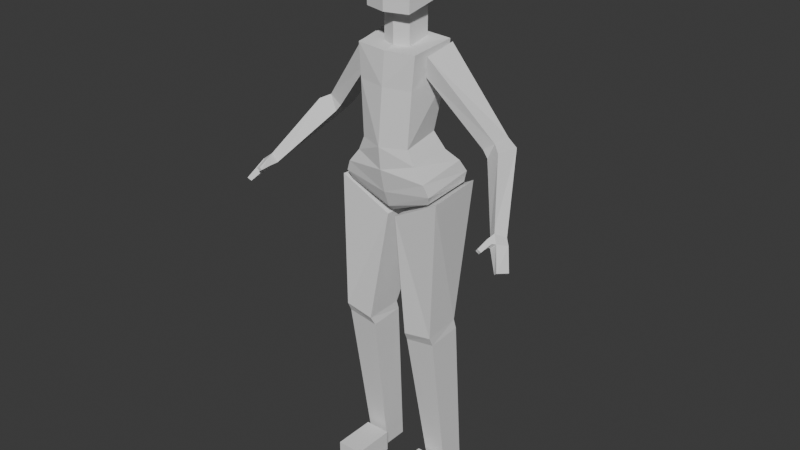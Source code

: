 # Source: hoshino_box_005.blend  (saved by Blender 4.5.90; exported with 4.5.12 LTS)
import bpy
from mathutils import Matrix  # noqa: F401  (used for matrix-valued properties, if any)

bpy.ops.wm.read_factory_settings(use_empty=True)
scene = bpy.context.scene
scene.name = 'Scene'

# ---- collections
col_collection = bpy.data.collections.new('Collection'); scene.collection.children.link(col_collection)
col_export = bpy.data.collections.new('Export'); scene.collection.children.link(col_export)

# ---- world
world_world = bpy.data.worlds.new('World'); scene.world = world_world
world_world.use_nodes = True; world_world.node_tree.nodes.clear()
_N = world_world.node_tree.nodes; _L = world_world.node_tree.links
n0 = _N.new('ShaderNodeOutputWorld'); n0.name = 'World Output'; n0.location = (200, 100)
n1 = _N.new('ShaderNodeBackground'); n1.name = 'Background'; n1.location = (-200, 100)
n1.inputs[0].default_value = (0.05088, 0.05088, 0.05088, 1.0)
_L.new(n1.outputs[0], n0.inputs[0])
n0.is_active_output = True
world_world.color = (0.05088, 0.05088, 0.05088)
world_world.sun_shadow_jitter_overblur = 0.0

# ---- meshes
me_cube = bpy.data.meshes.new('Cube')
me_cube.from_pydata([(0.07349, 0.002254, 0.0), (0.05323, -0.06814, 0.4362), (0.07349, 0.06932, 0.0), (0.05439, 0.02781, 0.4412), (0.1301, 0.002254, 0.0), (0.1359, -0.06856, 0.4499), (0.1301, 0.06932, 0.0), (0.1359, 0.0273, 0.4563), (0.361, -0.139, 0.8423), (0.01096, -0.06357, 0.769), (0.3768, -0.1143, 0.8336), (0.005171, 0.1085, 0.7747), (0.3449, -0.1379, 0.8263), (0.1441, -0.07514, 0.843), (0.3661, -0.1112, 0.8106), (0.1255, 0.09713, 0.8429), (0.0, -0.05833, 0.7828), (0.0, -0.11, 0.9635), (0.0, 0.06965, 0.786), (0.0, 0.02427, 0.9758), (0.1173, -0.07078, 0.8352), (0.06667, -0.08495, 0.9648), (0.1099, 0.07999, 0.8398), (0.05826, 0.02394, 0.9778), (0.09053, 0.03449, 1.135), (0.2191, 0.05255, 0.9806), (0.08595, -0.04162, 1.134), (0.2191, 0.0001256, 0.9806), (0.08287, -0.07938, 1.194), (0.08942, 0.03989, 1.207), (0.0, 0.03727, 1.213), (0.0, -0.08723, 1.191), (0.251, 0.0001256, 1.003), (0.09744, -0.05361, 1.188), (0.251, 0.05255, 1.003), (0.1005, 0.0335, 1.203), (0.0568, -0.08109, 0.4612), (0.05445, 0.02051, 0.4661), (0.1332, 0.02146, 0.4835), (0.1358, -0.08019, 0.4753), (0.4003, -0.1426, 0.7858), (0.3936, -0.1384, 0.7784), (0.3882, -0.1732, 0.7936), (0.3798, -0.1688, 0.7859), (0.2335, -0.002005, 0.9629), (0.2732, -0.01848, 0.9919), (0.2378, 0.03733, 0.9552), (0.2807, 0.04452, 0.9873), (0.3323, -0.1193, 0.8336), (0.3518, -0.09996, 0.8215), (0.3617, -0.09916, 0.8428), (0.3448, -0.1234, 0.8572), (0.05582, -0.136, 0.0), (0.05582, -0.136, 0.05964), (0.05582, -0.01912, 0.0), (0.05582, -0.01912, 0.05964), (0.1269, -0.136, 0.0), (0.1269, -0.136, 0.05964), (0.1269, -0.01912, 0.0), (0.1269, -0.01912, 0.05964), (0.0, -0.05603, 1.191), (0.0, -0.05593, 1.281), (0.0, 0.02307, 1.195), (0.0, 0.02244, 1.281), (0.0372, -0.04241, 1.194), (0.0372, -0.04241, 1.281), (0.0372, 0.02244, 1.194), (0.0372, 0.02244, 1.281), (0.0, -0.09081, 1.281), (0.0, -0.09081, 1.458), (0.06117, -0.0738, 1.281), (0.06669, -0.07327, 1.458), (0.07421, 0.03356, 1.309), (0.06918, 0.03288, 1.458), (0.0, 0.07332, 1.303), (0.0, 0.06153, 1.458), (0.3415, -0.1413, 0.8274), (0.3535, -0.1448, 0.8433), (0.3323, -0.1445, 0.8334), (0.3407, -0.1445, 0.8504), (0.3405, -0.1735, 0.8254), (0.348, -0.1763, 0.833), (0.3323, -0.1746, 0.8313), (0.3376, -0.1756, 0.8376), (0.0, -0.1041, 0.9034), (0.0, 0.06395, 0.9198), (0.08352, 0.03693, 0.933), (0.0852, -0.08258, 0.9261), (0.0, 0.104, 0.8616), (0.1025, 0.06976, 0.8984), (0.1137, -0.08553, 0.8893), (0.0, -0.09017, 0.8413), (0.0, 0.03545, 1.125), (0.0, -0.09615, 1.107), (0.07597, -0.0816, 1.108), (0.08649, 0.03153, 1.121), (0.0, 0.1131, 0.8058), (0.1103, 0.0894, 0.8656), (0.127, -0.08003, 0.859), (0.0, -0.0737, 0.7974), (0.07082, -0.007009, 0.05739), (0.07098, 0.06386, 0.05805), (0.1309, 0.06379, 0.06005), (0.1309, -0.007065, 0.0592), (0.07014, -0.009377, 0.07207), (0.07033, 0.06246, 0.07289), (0.1311, 0.06238, 0.0754), (0.1311, -0.009447, 0.07433), (0.3403, -0.1168, 0.8657), (0.326, -0.1119, 0.8417), (0.3446, -0.09131, 0.8299), (0.3566, -0.09011, 0.8519), (-0.07349, 0.002254, 0.0), (-0.05323, -0.06814, 0.4362), (-0.07349, 0.06932, 0.0), (-0.05439, 0.02781, 0.4412), (-0.1301, 0.002254, 0.0), (-0.1359, -0.06856, 0.4499), (-0.1301, 0.06932, 0.0), (-0.1359, 0.0273, 0.4563), (-0.361, -0.139, 0.8423), (-0.01096, -0.06357, 0.769), (-0.3768, -0.1143, 0.8336), (-0.005171, 0.1085, 0.7747), (-0.3449, -0.1379, 0.8263), (-0.1441, -0.07514, 0.843), (-0.3661, -0.1112, 0.8106), (-0.1255, 0.09713, 0.8429), (-0.1173, -0.07078, 0.8352), (-0.06667, -0.08495, 0.9648), (-0.1099, 0.07999, 0.8398), (-0.05826, 0.02394, 0.9778), (-0.09053, 0.03449, 1.135), (-0.2191, 0.05255, 0.9806), (-0.08595, -0.04162, 1.134), (-0.2191, 0.0001256, 0.9806), (-0.08287, -0.07938, 1.194), (-0.08942, 0.03989, 1.207), (-0.251, 0.0001256, 1.003), (-0.09744, -0.05361, 1.188), (-0.251, 0.05255, 1.003), (-0.1005, 0.0335, 1.203), (-0.0568, -0.08109, 0.4612), (-0.05445, 0.02051, 0.4661), (-0.1332, 0.02146, 0.4835), (-0.1358, -0.08019, 0.4753), (-0.4003, -0.1426, 0.7858), (-0.3936, -0.1384, 0.7784), (-0.3882, -0.1732, 0.7936), (-0.3798, -0.1688, 0.7859), (-0.2335, -0.002005, 0.9629), (-0.2732, -0.01848, 0.9919), (-0.2378, 0.03733, 0.9552), (-0.2807, 0.04452, 0.9873), (-0.3323, -0.1193, 0.8336), (-0.3518, -0.09996, 0.8215), (-0.3617, -0.09916, 0.8428), (-0.3448, -0.1234, 0.8572), (-0.05582, -0.136, 0.0), (-0.05582, -0.136, 0.05964), (-0.05582, -0.01912, 0.0), (-0.05582, -0.01912, 0.05964), (-0.1269, -0.136, 0.0), (-0.1269, -0.136, 0.05964), (-0.1269, -0.01912, 0.0), (-0.1269, -0.01912, 0.05964), (-0.0372, -0.04241, 1.194), (-0.0372, -0.04241, 1.281), (-0.0372, 0.02244, 1.194), (-0.0372, 0.02244, 1.281), (-0.06117, -0.0738, 1.281), (-0.06669, -0.07327, 1.458), (-0.07421, 0.03356, 1.309), (-0.06918, 0.03288, 1.458), (-0.3415, -0.1413, 0.8274), (-0.3535, -0.1448, 0.8433), (-0.3323, -0.1445, 0.8334), (-0.3407, -0.1445, 0.8504), (-0.3405, -0.1735, 0.8254), (-0.348, -0.1763, 0.833), (-0.3323, -0.1746, 0.8313), (-0.3376, -0.1756, 0.8376), (-0.08352, 0.03693, 0.933), (-0.0852, -0.08258, 0.9261), (-0.1025, 0.06976, 0.8984), (-0.1137, -0.08553, 0.8893), (-0.07597, -0.0816, 1.108), (-0.08649, 0.03153, 1.121), (-0.1103, 0.0894, 0.8656), (-0.127, -0.08003, 0.859), (-0.07082, -0.007009, 0.05739), (-0.07098, 0.06386, 0.05805), (-0.1309, 0.06379, 0.06005), (-0.1309, -0.007065, 0.0592), (-0.07014, -0.009377, 0.07207), (-0.07033, 0.06246, 0.07289), (-0.1311, 0.06238, 0.0754), (-0.1311, -0.009447, 0.07433), (-0.3403, -0.1168, 0.8657), (-0.326, -0.1119, 0.8417), (-0.3446, -0.09131, 0.8299), (-0.3566, -0.09011, 0.8519)], [], [(104, 1, 3, 105), (105, 3, 7, 106), (106, 7, 5, 107), (107, 5, 1, 104), (2, 6, 4, 0), (37, 38, 7, 3), (36, 9, 11, 37), (37, 11, 15, 38), (38, 15, 13, 39), (39, 13, 9, 36), (38, 39, 5, 7), (15, 11, 9, 13), (85, 19, 23, 86), (86, 23, 21, 87), (87, 21, 17, 84), (18, 22, 20, 16), (94, 95, 29, 28), (25, 24, 35, 34), (27, 26, 24, 25), (95, 92, 30, 29), (93, 94, 28, 31), (29, 30, 31, 28), (34, 35, 33, 32), (32, 33, 26, 27), (8, 51, 79, 77), (35, 24, 26, 33), (48, 49, 14, 12), (8, 12, 43, 42), (36, 37, 3, 1), (39, 36, 1, 5), (49, 50, 10, 14), (50, 51, 8, 10), (41, 40, 42, 43), (14, 10, 40, 41), (10, 8, 42, 40), (12, 14, 41, 43), (34, 32, 45, 47), (25, 34, 47, 46), (27, 25, 46, 44), (32, 27, 44, 45), (111, 108, 51, 50), (110, 111, 50, 49), (109, 110, 49, 48), (108, 109, 48, 51), (52, 53, 55, 54), (54, 55, 59, 58), (58, 59, 57, 56), (56, 57, 53, 52), (54, 58, 56, 52), (59, 55, 53, 57), (62, 63, 67, 66), (66, 67, 65, 64), (64, 65, 61, 60), (62, 66, 64, 60), (67, 63, 61, 65), (74, 75, 73, 72), (72, 73, 71, 70), (70, 71, 69, 68), (74, 72, 70, 68), (73, 75, 69, 71), (77, 79, 83, 81), (12, 8, 77, 76), (48, 12, 76, 78), (51, 48, 78, 79), (83, 82, 80, 81), (76, 77, 81, 80), (79, 78, 82, 83), (78, 76, 80, 82), (90, 87, 84, 91), (89, 86, 87, 90), (88, 85, 86, 89), (96, 88, 89, 97), (97, 89, 90, 98), (98, 90, 91, 99), (17, 21, 94, 93), (23, 19, 92, 95), (21, 23, 95, 94), (20, 98, 99, 16), (22, 97, 98, 20), (18, 96, 97, 22), (4, 103, 100, 0), (6, 102, 103, 4), (2, 101, 102, 6), (0, 100, 101, 2), (103, 107, 104, 100), (102, 106, 107, 103), (101, 105, 106, 102), (100, 104, 105, 101), (45, 44, 109, 108), (44, 46, 110, 109), (46, 47, 111, 110), (47, 45, 108, 111), (194, 195, 115, 113), (195, 196, 119, 115), (196, 197, 117, 119), (197, 194, 113, 117), (114, 112, 116, 118), (143, 115, 119, 144), (142, 143, 123, 121), (143, 144, 127, 123), (144, 145, 125, 127), (145, 142, 121, 125), (144, 119, 117, 145), (127, 125, 121, 123), (85, 182, 131, 19), (182, 183, 129, 131), (183, 84, 17, 129), (18, 16, 128, 130), (186, 136, 137, 187), (133, 140, 141, 132), (135, 133, 132, 134), (187, 137, 30, 92), (93, 31, 136, 186), (137, 136, 31, 30), (140, 138, 139, 141), (138, 135, 134, 139), (120, 175, 177, 157), (141, 139, 134, 132), (154, 124, 126, 155), (120, 148, 149, 124), (142, 113, 115, 143), (145, 117, 113, 142), (155, 126, 122, 156), (156, 122, 120, 157), (147, 149, 148, 146), (126, 147, 146, 122), (122, 146, 148, 120), (124, 149, 147, 126), (140, 153, 151, 138), (133, 152, 153, 140), (135, 150, 152, 133), (138, 151, 150, 135), (201, 156, 157, 198), (200, 155, 156, 201), (199, 154, 155, 200), (198, 157, 154, 199), (158, 160, 161, 159), (160, 164, 165, 161), (164, 162, 163, 165), (162, 158, 159, 163), (160, 158, 162, 164), (165, 163, 159, 161), (62, 168, 169, 63), (168, 166, 167, 169), (166, 60, 61, 167), (62, 60, 166, 168), (169, 167, 61, 63), (74, 172, 173, 75), (172, 170, 171, 173), (170, 68, 69, 171), (74, 68, 170, 172), (173, 171, 69, 75), (175, 179, 181, 177), (124, 174, 175, 120), (154, 176, 174, 124), (157, 177, 176, 154), (181, 179, 178, 180), (174, 178, 179, 175), (177, 181, 180, 176), (176, 180, 178, 174), (185, 91, 84, 183), (184, 185, 183, 182), (88, 184, 182, 85), (96, 188, 184, 88), (188, 189, 185, 184), (189, 99, 91, 185), (17, 93, 186, 129), (131, 187, 92, 19), (129, 186, 187, 131), (128, 16, 99, 189), (130, 128, 189, 188), (18, 130, 188, 96), (116, 112, 190, 193), (118, 116, 193, 192), (114, 118, 192, 191), (112, 114, 191, 190), (193, 190, 194, 197), (192, 193, 197, 196), (191, 192, 196, 195), (190, 191, 195, 194), (151, 198, 199, 150), (150, 199, 200, 152), (152, 200, 201, 153), (153, 201, 198, 151)])
_uv = me_cube.uv_layers.new(name='UVMap')
_uv.uv.foreach_set('vector', [0.4163, 0.0, 0.625, 0.0, 0.625, 0.25, 0.4163, 0.25, 0.4163, 0.25, 0.625, 0.25, 0.625, 0.5, 0.4163, 0.5, 0.4163, 0.5, 0.625, 0.5, 0.625, 0.75, 0.4163, 0.75, 0.4163, 0.75, 0.625, 0.75, 0.625, 1.0, 0.4163, 1.0, 0.125, 0.5, 0.375, 0.5, 0.375, 0.75, 0.125, 0.75, 0.3999, 0.25, 0.3999, 0.5, 0.625, 0.5, 0.625, 0.25, 0.3999, 0.0, 0.625, 0.04577, 0.625, 0.25, 0.3999, 0.25, 0.3999, 0.25, 0.625, 0.25, 0.625, 0.5, 0.3999, 0.5, 0.3999, 0.5, 0.625, 0.5, 0.625, 0.75, 0.4054, 0.75, 0.4054, 0.75, 0.625, 0.75, 0.624, 0.9926, 0.3999, 1.0, 0.3999, 0.5, 0.4054, 0.75, 0.625, 0.75, 0.625, 0.5, 0.625, 0.5, 0.875, 0.5, 0.875, 0.7042, 0.625, 0.75, 0.5416, 0.25, 0.6173, 0.25, 0.6173, 0.4277, 0.5416, 0.5, 0.5416, 0.5, 0.6173, 0.4277, 0.6173, 0.75, 0.5416, 0.75, 0.5416, 0.75, 0.6173, 0.75, 0.6173, 1.0, 0.5416, 1.0, 0.125, 0.5666, 0.375, 0.5, 0.375, 0.75, 0.125, 0.75, 0.625, 0.75, 0.625, 0.5, 0.625, 0.5, 0.625, 0.75, 0.3761, 0.25, 0.625, 0.25, 0.625, 0.5, 0.3761, 0.5, 0.3761, 0.0, 0.625, 0.0, 0.625, 0.25, 0.3761, 0.25, 0.625, 0.5, 0.625, 0.25, 0.625, 0.25, 0.625, 0.5, 0.625, 1.0, 0.625, 0.75, 0.625, 0.75, 0.625, 1.0, 0.625, 0.5, 0.875, 0.5, 0.875, 0.75, 0.625, 0.75, 0.3761, 0.5, 0.625, 0.5, 0.625, 0.75, 0.3761, 0.75, 0.3761, 0.75, 0.625, 0.75, 0.625, 1.0, 0.3761, 1.0, 0.375, 0.75, 0.375, 0.75, 0.375, 0.75, 0.375, 0.75, 0.625, 0.5, 0.875, 0.5, 0.875, 0.75, 0.625, 0.75, 0.375, 0.0, 0.375, 0.25, 0.375, 0.2844, 0.375, -0.0001747, 0.375, 0.75, 0.375, 0.9064, 0.375, 0.8431, 0.375, 0.75, 0.3999, 0.0, 0.3999, 0.25, 0.625, 0.25, 0.625, 0.0, 0.4054, 0.75, 0.3999, 1.0, 0.625, 1.0, 0.625, 0.75, 0.375, 0.25, 0.375, 0.4408, 0.375, 0.5, 0.375, 0.2844, 0.375, 0.4408, 0.375, 0.75, 0.375, 0.75, 0.375, 0.5, 0.206, 0.5176, 0.375, 0.5, 0.375, 0.75, 0.2016, 0.7574, 0.375, 0.2844, 0.375, 0.5, 0.375, 0.5, 0.375, 0.3851, 0.375, 0.5, 0.375, 0.75, 0.375, 0.75, 0.375, 0.5, 0.375, -0.0001747, 0.375, 0.2844, 0.375, 0.3851, 0.375, -0.009584, 0.3761, 0.5, 0.3761, 0.75, 0.375, 0.75, 0.375, 0.5, 0.3761, 0.25, 0.3761, 0.5, 0.375, 0.5, 0.375, 0.25, 0.3761, 0.0, 0.3761, 0.25, 0.375, 0.25, 0.375, 0.0, 0.3761, 0.75, 0.3761, 1.0, 0.375, 1.0, 0.375, 0.75, 0.375, 0.4446, 0.375, 0.75, 0.375, 0.75, 0.375, 0.4408, 0.375, 0.25, 0.375, 0.4446, 0.375, 0.4408, 0.375, 0.25, 0.375, 0.0, 0.375, 0.25, 0.375, 0.25, 0.375, 0.0, 0.375, 0.75, 0.375, 1.0, 0.375, 1.0, 0.375, 0.75, 0.375, 0.0, 0.625, 0.0, 0.625, 0.25, 0.375, 0.25, 0.375, 0.25, 0.625, 0.25, 0.625, 0.5, 0.375, 0.5, 0.375, 0.5, 0.625, 0.5, 0.625, 0.75, 0.375, 0.75, 0.375, 0.75, 0.625, 0.75, 0.625, 1.0, 0.375, 1.0, 0.125, 0.5, 0.375, 0.5, 0.375, 0.75, 0.125, 0.75, 0.625, 0.5, 0.875, 0.5, 0.875, 0.75, 0.625, 0.75, 0.375, 0.25, 0.625, 0.25, 0.625, 0.5, 0.375, 0.5, 0.375, 0.5, 0.625, 0.5, 0.625, 0.75, 0.375, 0.75, 0.375, 0.75, 0.625, 0.75, 0.625, 1.0, 0.375, 1.0, 0.125, 0.5, 0.375, 0.5, 0.375, 0.75, 0.125, 0.75, 0.625, 0.5, 0.875, 0.5, 0.875, 0.75, 0.625, 0.75, 0.3733, 0.2601, 0.6326, 0.3386, 0.6623, 0.5369, 0.3402, 0.4619, 0.3402, 0.4619, 0.6623, 0.5369, 0.6684, 0.7564, 0.3257, 0.7657, 0.3257, 0.7657, 0.6684, 0.7564, 0.625, 1.0, 0.375, 1.0, 0.1353, 0.4982, 0.3402, 0.4619, 0.3257, 0.7657, 0.125, 0.75, 0.6623, 0.5369, 0.8056, 0.5186, 0.875, 0.75, 0.6684, 0.7564, 0.375, 0.75, 0.375, 0.75, 0.375, 0.75, 0.375, 0.75, 0.375, 0.9064, 0.375, 0.75, 0.375, 0.75, 0.375, 0.9064, 0.375, 0.0, 0.375, -0.0001747, 0.375, -0.0001747, 0.375, -0.0001206, 0.375, 0.75, 0.375, 1.0, 0.375, 0.9354, 0.375, 0.75, 0.375, 0.75, 0.375, 0.9354, 0.375, 0.9064, 0.375, 0.75, 0.375, 0.9064, 0.375, 0.75, 0.375, 0.75, 0.375, 0.9064, 0.375, 0.75, 0.375, 0.9354, 0.375, 0.9354, 0.375, 0.75, 0.375, -0.0001206, 0.375, -0.0001747, 0.375, -0.0001747, 0.375, -0.0001206, 0.4586, 0.75, 0.5416, 0.75, 0.5416, 1.0, 0.4586, 1.0, 0.4586, 0.5, 0.5416, 0.5, 0.5416, 0.75, 0.4586, 0.75, 0.4586, 0.25, 0.5416, 0.25, 0.5416, 0.5, 0.4586, 0.5, 0.3958, 0.25, 0.4586, 0.25, 0.4586, 0.5, 0.3958, 0.5, 0.3958, 0.5, 0.4586, 0.5, 0.4586, 0.75, 0.3958, 0.75, 0.3958, 0.75, 0.4586, 0.75, 0.4586, 1.0, 0.3958, 1.0, 0.6173, 1.0, 0.6173, 0.75, 0.625, 0.75, 0.625, 1.0, 0.6173, 0.4277, 0.6173, 0.25, 0.625, 0.25, 0.625, 0.5, 0.6173, 0.75, 0.6173, 0.4277, 0.625, 0.5, 0.625, 0.75, 0.375, 0.75, 0.3958, 0.75, 0.3958, 1.0, 0.375, 1.0, 0.375, 0.5, 0.3958, 0.5, 0.3958, 0.75, 0.375, 0.75, 0.3895, 0.2511, 0.3958, 0.25, 0.3958, 0.5, 0.375, 0.5, 0.375, 0.75, 0.4079, 0.75, 0.4079, 1.0, 0.375, 1.0, 0.375, 0.5, 0.4079, 0.5, 0.4079, 0.75, 0.375, 0.75, 0.375, 0.25, 0.4079, 0.25, 0.4079, 0.5, 0.375, 0.5, 0.375, 0.0, 0.4079, 0.0, 0.4079, 0.25, 0.375, 0.25, 0.4079, 0.75, 0.4163, 0.75, 0.4163, 1.0, 0.4079, 1.0, 0.4079, 0.5, 0.4163, 0.5, 0.4163, 0.75, 0.4079, 0.75, 0.4079, 0.25, 0.4163, 0.25, 0.4163, 0.5, 0.4079, 0.5, 0.4079, 0.0, 0.4163, 0.0, 0.4163, 0.25, 0.4079, 0.25, 0.375, 0.75, 0.375, 1.0, 0.375, 1.0, 0.375, 0.75, 0.375, 0.0, 0.375, 0.25, 0.375, 0.25, 0.375, 0.0, 0.375, 0.25, 0.375, 0.5, 0.375, 0.4446, 0.375, 0.25, 0.375, 0.5, 0.375, 0.75, 0.375, 0.75, 0.375, 0.4446, 0.4163, 0.0, 0.4163, 0.25, 0.625, 0.25, 0.625, 0.0, 0.4163, 0.25, 0.4163, 0.5, 0.625, 0.5, 0.625, 0.25, 0.4163, 0.5, 0.4163, 0.75, 0.625, 0.75, 0.625, 0.5, 0.4163, 0.75, 0.4163, 1.0, 0.625, 1.0, 0.625, 0.75, 0.125, 0.5, 0.125, 0.75, 0.375, 0.75, 0.375, 0.5, 0.3999, 0.25, 0.625, 0.25, 0.625, 0.5, 0.3999, 0.5, 0.3999, 0.0, 0.3999, 0.25, 0.625, 0.25, 0.625, 0.04577, 0.3999, 0.25, 0.3999, 0.5, 0.625, 0.5, 0.625, 0.25, 0.3999, 0.5, 0.4054, 0.75, 0.625, 0.75, 0.625, 0.5, 0.4054, 0.75, 0.3999, 1.0, 0.624, 0.9926, 0.625, 0.75, 0.3999, 0.5, 0.625, 0.5, 0.625, 0.75, 0.4054, 0.75, 0.625, 0.5, 0.625, 0.75, 0.875, 0.7042, 0.875, 0.5, 0.5416, 0.25, 0.5416, 0.5, 0.6173, 0.4277, 0.6173, 0.25, 0.5416, 0.5, 0.5416, 0.75, 0.6173, 0.75, 0.6173, 0.4277, 0.5416, 0.75, 0.5416, 1.0, 0.6173, 1.0, 0.6173, 0.75, 0.125, 0.5666, 0.125, 0.75, 0.375, 0.75, 0.375, 0.5, 0.625, 0.75, 0.625, 0.75, 0.625, 0.5, 0.625, 0.5, 0.3761, 0.25, 0.3761, 0.5, 0.625, 0.5, 0.625, 0.25, 0.3761, 0.0, 0.3761, 0.25, 0.625, 0.25, 0.625, 0.0, 0.625, 0.5, 0.625, 0.5, 0.625, 0.25, 0.625, 0.25, 0.625, 1.0, 0.625, 1.0, 0.625, 0.75, 0.625, 0.75, 0.625, 0.5, 0.625, 0.75, 0.875, 0.75, 0.875, 0.5, 0.3761, 0.5, 0.3761, 0.75, 0.625, 0.75, 0.625, 0.5, 0.3761, 0.75, 0.3761, 1.0, 0.625, 1.0, 0.625, 0.75, 0.375, 0.75, 0.375, 0.75, 0.375, 0.75, 0.375, 0.75, 0.625, 0.5, 0.625, 0.75, 0.875, 0.75, 0.875, 0.5, 0.375, 0.0, 0.375, -0.0001747, 0.375, 0.2844, 0.375, 0.25, 0.375, 0.75, 0.375, 0.75, 0.375, 0.8431, 0.375, 0.9064, 0.3999, 0.0, 0.625, 0.0, 0.625, 0.25, 0.3999, 0.25, 0.4054, 0.75, 0.625, 0.75, 0.625, 1.0, 0.3999, 1.0, 0.375, 0.25, 0.375, 0.2844, 0.375, 0.5, 0.375, 0.4408, 0.375, 0.4408, 0.375, 0.5, 0.375, 0.75, 0.375, 0.75, 0.206, 0.5176, 0.2016, 0.7574, 0.375, 0.75, 0.375, 0.5, 0.375, 0.2844, 0.375, 0.3851, 0.375, 0.5, 0.375, 0.5, 0.375, 0.5, 0.375, 0.5, 0.375, 0.75, 0.375, 0.75, 0.375, -0.0001747, 0.375, -0.009584, 0.375, 0.3851, 0.375, 0.2844, 0.3761, 0.5, 0.375, 0.5, 0.375, 0.75, 0.3761, 0.75, 0.3761, 0.25, 0.375, 0.25, 0.375, 0.5, 0.3761, 0.5, 0.3761, 0.0, 0.375, 0.0, 0.375, 0.25, 0.3761, 0.25, 0.3761, 0.75, 0.375, 0.75, 0.375, 1.0, 0.3761, 1.0, 0.375, 0.4446, 0.375, 0.4408, 0.375, 0.75, 0.375, 0.75, 0.375, 0.25, 0.375, 0.25, 0.375, 0.4408, 0.375, 0.4446, 0.375, 0.0, 0.375, 0.0, 0.375, 0.25, 0.375, 0.25, 0.375, 0.75, 0.375, 0.75, 0.375, 1.0, 0.375, 1.0, 0.375, 0.0, 0.375, 0.25, 0.625, 0.25, 0.625, 0.0, 0.375, 0.25, 0.375, 0.5, 0.625, 0.5, 0.625, 0.25, 0.375, 0.5, 0.375, 0.75, 0.625, 0.75, 0.625, 0.5, 0.375, 0.75, 0.375, 1.0, 0.625, 1.0, 0.625, 0.75, 0.125, 0.5, 0.125, 0.75, 0.375, 0.75, 0.375, 0.5, 0.625, 0.5, 0.625, 0.75, 0.875, 0.75, 0.875, 0.5, 0.375, 0.25, 0.375, 0.5, 0.625, 0.5, 0.625, 0.25, 0.375, 0.5, 0.375, 0.75, 0.625, 0.75, 0.625, 0.5, 0.375, 0.75, 0.375, 1.0, 0.625, 1.0, 0.625, 0.75, 0.125, 0.5, 0.125, 0.75, 0.375, 0.75, 0.375, 0.5, 0.625, 0.5, 0.625, 0.75, 0.875, 0.75, 0.875, 0.5, 0.3733, 0.2601, 0.3402, 0.4619, 0.6623, 0.5369, 0.6326, 0.3386, 0.3402, 0.4619, 0.3257, 0.7657, 0.6684, 0.7564, 0.6623, 0.5369, 0.3257, 0.7657, 0.375, 1.0, 0.625, 1.0, 0.6684, 0.7564, 0.1353, 0.4982, 0.125, 0.75, 0.3257, 0.7657, 0.3402, 0.4619, 0.6623, 0.5369, 0.6684, 0.7564, 0.875, 0.75, 0.8056, 0.5186, 0.375, 0.75, 0.375, 0.75, 0.375, 0.75, 0.375, 0.75, 0.375, 0.9064, 0.375, 0.9064, 0.375, 0.75, 0.375, 0.75, 0.375, 0.0, 0.375, -0.0001206, 0.375, -0.0001747, 0.375, -0.0001747, 0.375, 0.75, 0.375, 0.75, 0.375, 0.9354, 0.375, 1.0, 0.375, 0.75, 0.375, 0.75, 0.375, 0.9064, 0.375, 0.9354, 0.375, 0.9064, 0.375, 0.9064, 0.375, 0.75, 0.375, 0.75, 0.375, 0.75, 0.375, 0.75, 0.375, 0.9354, 0.375, 0.9354, 0.375, -0.0001206, 0.375, -0.0001206, 0.375, -0.0001747, 0.375, -0.0001747, 0.4586, 0.75, 0.4586, 1.0, 0.5416, 1.0, 0.5416, 0.75, 0.4586, 0.5, 0.4586, 0.75, 0.5416, 0.75, 0.5416, 0.5, 0.4586, 0.25, 0.4586, 0.5, 0.5416, 0.5, 0.5416, 0.25, 0.3958, 0.25, 0.3958, 0.5, 0.4586, 0.5, 0.4586, 0.25, 0.3958, 0.5, 0.3958, 0.75, 0.4586, 0.75, 0.4586, 0.5, 0.3958, 0.75, 0.3958, 1.0, 0.4586, 1.0, 0.4586, 0.75, 0.6173, 1.0, 0.625, 1.0, 0.625, 0.75, 0.6173, 0.75, 0.6173, 0.4277, 0.625, 0.5, 0.625, 0.25, 0.6173, 0.25, 0.6173, 0.75, 0.625, 0.75, 0.625, 0.5, 0.6173, 0.4277, 0.375, 0.75, 0.375, 1.0, 0.3958, 1.0, 0.3958, 0.75, 0.375, 0.5, 0.375, 0.75, 0.3958, 0.75, 0.3958, 0.5, 0.3895, 0.2511, 0.375, 0.5, 0.3958, 0.5, 0.3958, 0.25, 0.375, 0.75, 0.375, 1.0, 0.4079, 1.0, 0.4079, 0.75, 0.375, 0.5, 0.375, 0.75, 0.4079, 0.75, 0.4079, 0.5, 0.375, 0.25, 0.375, 0.5, 0.4079, 0.5, 0.4079, 0.25, 0.375, 0.0, 0.375, 0.25, 0.4079, 0.25, 0.4079, 0.0, 0.4079, 0.75, 0.4079, 1.0, 0.4163, 1.0, 0.4163, 0.75, 0.4079, 0.5, 0.4079, 0.75, 0.4163, 0.75, 0.4163, 0.5, 0.4079, 0.25, 0.4079, 0.5, 0.4163, 0.5, 0.4163, 0.25, 0.4079, 0.0, 0.4079, 0.25, 0.4163, 0.25, 0.4163, 0.0, 0.375, 0.75, 0.375, 0.75, 0.375, 1.0, 0.375, 1.0, 0.375, 0.0, 0.375, 0.0, 0.375, 0.25, 0.375, 0.25, 0.375, 0.25, 0.375, 0.25, 0.375, 0.4446, 0.375, 0.5, 0.375, 0.5, 0.375, 0.4446, 0.375, 0.75, 0.375, 0.75])
me_cube.use_mirror_x = True
me_cube.update()
arm_root = bpy.data.armatures.new('root')  # bones are not reproduced

# ---- objects
ob_skm_hoshinobox = bpy.data.objects.new('SKM_HoshinoBox', None)
ob_root = bpy.data.objects.new('root', arm_root)
ob_hoshino = bpy.data.objects.new('Hoshino', me_cube)

# ---- transforms, parenting, visibility, modifiers, constraints
ob_skm_hoshinobox.location = (0.0, 0.0, 0.0)
ob_skm_hoshinobox.scale = (0.01, 0.01, 0.01)
ob_skm_hoshinobox.color = (0.8, 0.8, 0.8, 1.0)
ob_root.parent = ob_skm_hoshinobox
ob_root.location = (0.2371, 0.0, 0.0)
ob_root.scale = (0.7918, 0.7918, 0.7918)
ob_hoshino.parent = ob_root
ob_hoshino.matrix_parent_inverse = Matrix(((126.3, -0.0, 0.0, -0.2994), (-0.0, 126.3, -0.0, 0.0), (0.0, -0.0, 126.3, -0.0), (-0.0, 0.0, -0.0, 1.0)))
ob_hoshino.location = (0.0, 0.0, 0.0)
ob_hoshino.use_mesh_mirror_x = True
_vg = ob_hoshino.vertex_groups.new(name='pelvis')
_vg.add([16, 18, 20, 22, 128, 130], 1.0, 'REPLACE')
_vg = ob_hoshino.vertex_groups.new(name='spine_01')
_vg.add([96, 97, 98, 99, 188, 189], 1.0, 'REPLACE')
_vg = ob_hoshino.vertex_groups.new(name='spine_02')
_vg.add([88, 89, 90, 91, 184, 185], 1.0, 'REPLACE')
_vg = ob_hoshino.vertex_groups.new(name='spine_03')
_vg.add([84, 85, 86, 87, 182, 183], 1.0, 'REPLACE')
_vg = ob_hoshino.vertex_groups.new(name='spine_04')
_vg.add([17, 19, 21, 23, 28, 29, 30, 31, 92, 93, 94, 95, 129, 131, 136, 137, 186, 187], 1.0, 'REPLACE')
_vg = ob_hoshino.vertex_groups.new(name='spine_05')
_vg = ob_hoshino.vertex_groups.new(name='neck_01')
_vg.add([60, 62, 64, 66, 166, 168], 1.0, 'REPLACE')
_vg = ob_hoshino.vertex_groups.new(name='neck_02')
_vg.add([61, 63, 65, 67, 167, 169], 1.0, 'REPLACE')
_vg = ob_hoshino.vertex_groups.new(name='head')
_vg.add([68, 69, 70, 71, 72, 73, 74, 75, 170, 171, 172, 173], 1.0, 'REPLACE')
_vg = ob_hoshino.vertex_groups.new(name='clavicle_l')
_vg = ob_hoshino.vertex_groups.new(name='upperarm_l')
_vg.add([24, 25, 26, 27, 32, 33, 34, 35], 1.0, 'REPLACE')
_vg = ob_hoshino.vertex_groups.new(name='lowerarm_l')
_vg.add([44, 45, 46, 47, 108, 109, 110, 111], 1.0, 'REPLACE')
_vg = ob_hoshino.vertex_groups.new(name='lowerarm_correctiveRoot_l')
_vg = ob_hoshino.vertex_groups.new(name='hand_l')
_vg.add([8, 10, 12, 14, 40, 41, 42, 43, 48, 49, 50, 51, 76, 77, 78, 79, 80, 81, 82, 83], 1.0, 'REPLACE')
_vg = ob_hoshino.vertex_groups.new(name='middle_metacarpal_l')
_vg = ob_hoshino.vertex_groups.new(name='middle_01_l')
_vg = ob_hoshino.vertex_groups.new(name='middle_02_l')
_vg = ob_hoshino.vertex_groups.new(name='middle_03_l')
_vg = ob_hoshino.vertex_groups.new(name='pinky_metacarpal_l')
_vg = ob_hoshino.vertex_groups.new(name='pinky_01_l')
_vg = ob_hoshino.vertex_groups.new(name='pinky_02_l')
_vg = ob_hoshino.vertex_groups.new(name='pinky_03_l')
_vg = ob_hoshino.vertex_groups.new(name='ring_metacarpal_l')
_vg = ob_hoshino.vertex_groups.new(name='ring_01_l')
_vg = ob_hoshino.vertex_groups.new(name='ring_02_l')
_vg = ob_hoshino.vertex_groups.new(name='ring_03_l')
_vg = ob_hoshino.vertex_groups.new(name='thumb_01_l')
_vg = ob_hoshino.vertex_groups.new(name='thumb_02_l')
_vg = ob_hoshino.vertex_groups.new(name='thumb_03_l')
_vg = ob_hoshino.vertex_groups.new(name='index_metacarpal_l')
_vg = ob_hoshino.vertex_groups.new(name='index_01_l')
_vg = ob_hoshino.vertex_groups.new(name='index_02_l')
_vg = ob_hoshino.vertex_groups.new(name='index_03_l')
_vg = ob_hoshino.vertex_groups.new(name='wrist_inner_l')
_vg = ob_hoshino.vertex_groups.new(name='wrist_outer_l')
_vg = ob_hoshino.vertex_groups.new(name='weapon_l')
_vg = ob_hoshino.vertex_groups.new(name='upperarm_twist_01_l')
_vg = ob_hoshino.vertex_groups.new(name='upperarm_twistCor_01_l')
_vg = ob_hoshino.vertex_groups.new(name='clavicle_r')
_vg = ob_hoshino.vertex_groups.new(name='upperarm_r')
_vg.add([132, 133, 134, 135, 138, 139, 140, 141], 1.0, 'REPLACE')
_vg = ob_hoshino.vertex_groups.new(name='lowerarm_r')
_vg.add([150, 151, 152, 153, 198, 199, 200, 201], 1.0, 'REPLACE')
_vg = ob_hoshino.vertex_groups.new(name='lowerarm_correctiveRoot_r')
_vg = ob_hoshino.vertex_groups.new(name='hand_r')
_vg.add([120, 122, 124, 126, 146, 147, 148, 149, 154, 155, 156, 157, 174, 175, 176, 177, 178, 179, 180, 181], 1.0, 'REPLACE')
_vg = ob_hoshino.vertex_groups.new(name='middle_metacarpal_r')
_vg = ob_hoshino.vertex_groups.new(name='middle_01_r')
_vg = ob_hoshino.vertex_groups.new(name='middle_02_r')
_vg = ob_hoshino.vertex_groups.new(name='middle_03_r')
_vg = ob_hoshino.vertex_groups.new(name='pinky_metacarpal_r')
_vg = ob_hoshino.vertex_groups.new(name='pinky_01_r')
_vg = ob_hoshino.vertex_groups.new(name='pinky_02_r')
_vg = ob_hoshino.vertex_groups.new(name='pinky_03_r')
_vg = ob_hoshino.vertex_groups.new(name='ring_metacarpal_r')
_vg = ob_hoshino.vertex_groups.new(name='ring_01_r')
_vg = ob_hoshino.vertex_groups.new(name='ring_02_r')
_vg = ob_hoshino.vertex_groups.new(name='ring_03_r')
_vg = ob_hoshino.vertex_groups.new(name='thumb_01_r')
_vg = ob_hoshino.vertex_groups.new(name='thumb_02_r')
_vg = ob_hoshino.vertex_groups.new(name='thumb_03_r')
_vg = ob_hoshino.vertex_groups.new(name='index_metacarpal_r')
_vg = ob_hoshino.vertex_groups.new(name='index_01_r')
_vg = ob_hoshino.vertex_groups.new(name='index_02_r')
_vg = ob_hoshino.vertex_groups.new(name='index_03_r')
_vg = ob_hoshino.vertex_groups.new(name='wrist_inner_r')
_vg = ob_hoshino.vertex_groups.new(name='wrist_outer_r')
_vg = ob_hoshino.vertex_groups.new(name='weapon_r')
_vg = ob_hoshino.vertex_groups.new(name='upperarm_twist_01_r')
_vg = ob_hoshino.vertex_groups.new(name='upperarm_twistCor_01_r')
_vg = ob_hoshino.vertex_groups.new(name='thigh_r')
_vg.add([121, 123, 125, 127, 142, 143, 144, 145], 1.0, 'REPLACE')
_vg = ob_hoshino.vertex_groups.new(name='calf_r')
_vg.add([113, 115, 117, 119, 194, 195, 196, 197], 1.0, 'REPLACE')
_vg = ob_hoshino.vertex_groups.new(name='foot_r')
_vg.add([112, 114, 116, 118, 190, 191, 192, 193], 1.0, 'REPLACE')
_vg = ob_hoshino.vertex_groups.new(name='ball_r')
_vg.add([158, 159, 160, 161, 162, 163, 164, 165], 1.0, 'REPLACE')
_vg = ob_hoshino.vertex_groups.new(name='calf_twist_02_r')
_vg = ob_hoshino.vertex_groups.new(name='calf_twistCor_02_r')
_vg = ob_hoshino.vertex_groups.new(name='thigh_twist_01_r')
_vg = ob_hoshino.vertex_groups.new(name='thigh_twistCor_01_r')
_vg = ob_hoshino.vertex_groups.new(name='thigh_twist_02_r')
_vg = ob_hoshino.vertex_groups.new(name='thigh_twistCor_02_r')
_vg = ob_hoshino.vertex_groups.new(name='thigh_l')
_vg.add([9, 11, 13, 15, 36, 37, 38, 39], 1.0, 'REPLACE')
_vg = ob_hoshino.vertex_groups.new(name='calf_l')
_vg.add([1, 3, 5, 7, 104, 105, 106, 107], 1.0, 'REPLACE')
_vg = ob_hoshino.vertex_groups.new(name='foot_l')
_vg.add([0, 2, 4, 6, 100, 101, 102, 103], 1.0, 'REPLACE')
_vg = ob_hoshino.vertex_groups.new(name='ball_l')
_vg.add([52, 53, 54, 55, 56, 57, 58, 59], 1.0, 'REPLACE')
_vg = ob_hoshino.vertex_groups.new(name='calf_twist_02_l')
_vg = ob_hoshino.vertex_groups.new(name='calf_twistCor_02_l')
_vg = ob_hoshino.vertex_groups.new(name='thigh_twist_01_l')
_vg = ob_hoshino.vertex_groups.new(name='thigh_twistCor_01_l')
_vg = ob_hoshino.vertex_groups.new(name='thigh_twist_02_l')
_vg = ob_hoshino.vertex_groups.new(name='thigh_twistCor_02_l')
_vg = ob_hoshino.vertex_groups.new(name='ik_foot_root')
_vg = ob_hoshino.vertex_groups.new(name='interaction')
_vg = ob_hoshino.vertex_groups.new(name='center_of_mass')
_m = ob_hoshino.modifiers.new('Armature', 'ARMATURE')
_m.object = ob_root

# ---- collection membership
col_export.objects.link(ob_skm_hoshinobox)
col_export.objects.link(ob_root)
col_export.objects.link(ob_hoshino)

# ---- scene / render settings (as saved in the file)
scene.frame_start = 1; scene.frame_end = 250; scene.frame_set(1)
scene.render.engine = 'BLENDER_EEVEE_NEXT'
scene.render.fps = 25
bpy.context.view_layer.update()

# ---- added for rendering (the .blend has no active camera and no usable light): camera, sun
cam_auto = bpy.data.cameras.new('AutoCamera')
cam_auto.lens = 50.0
cam_auto.sensor_width = 36.0
cam_auto.clip_end = 1000.0
ob_auto_camera = bpy.data.objects.new('AutoCamera', cam_auto)
scene.collection.objects.link(ob_auto_camera)
ob_auto_camera.location = (1.56216, -1.90619, 1.97875)
ob_auto_camera.rotation_euler = (1.09748, -7.21219e-08, 0.694738)
scene.camera = ob_auto_camera
light_auto_sun = bpy.data.lights.new('AutoSun', 'SUN')
light_auto_sun.energy = 3.0
light_auto_sun.angle = 0.0523599
ob_auto_sun = bpy.data.objects.new('AutoSun', light_auto_sun)
scene.collection.objects.link(ob_auto_sun)
ob_auto_sun.rotation_euler = (0.872665, 0.174533, 0.523599)
bpy.context.view_layer.update()
